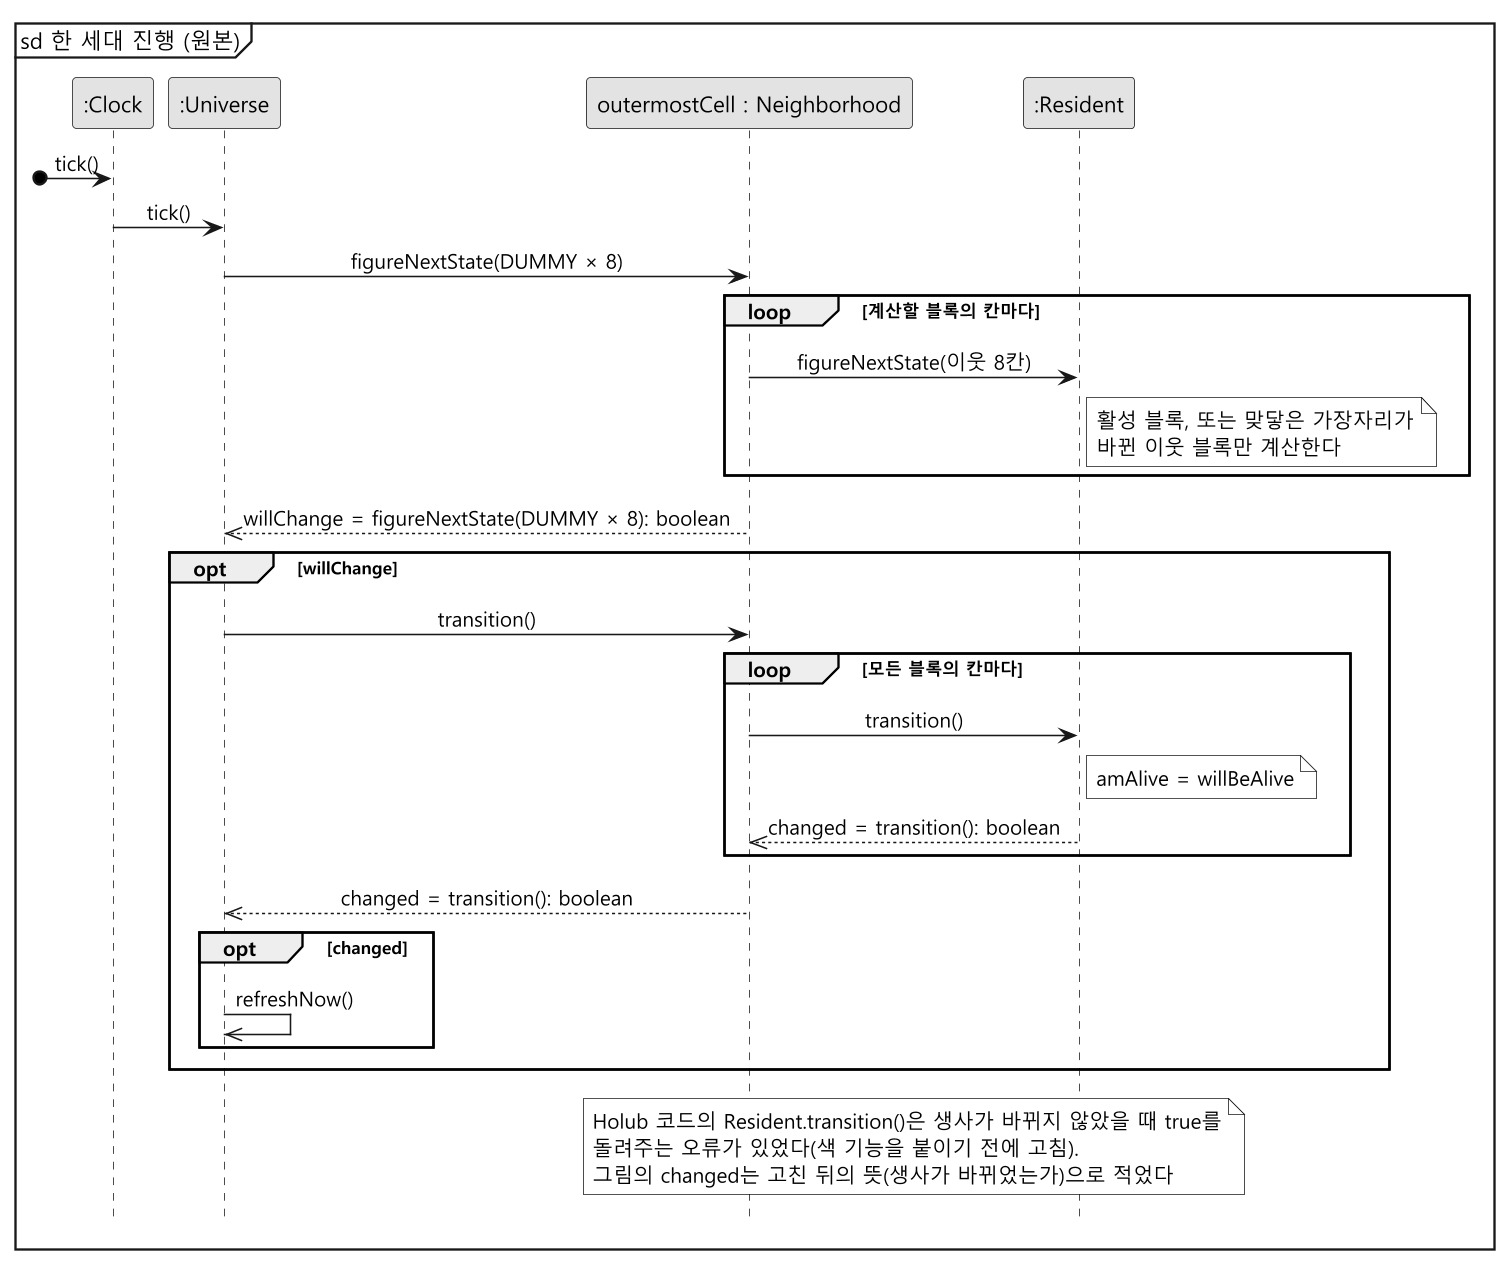

The diagram above was rendered by PlantUML. Its source (embedded in the PNG):
@startuml sd-tick-before
skinparam monochrome true
skinparam dpi 150
skinparam shadowing false
skinparam defaultFontName "Malgun Gothic"
skinparam sequenceMessageAlign center
hide footbox
mainframe sd 한 세대 진행 (원본)

participant ":Clock" as C
participant ":Universe" as U
participant "outermostCell : Neighborhood" as N
participant ":Resident" as R

[o-> C : tick()
C -> U : tick()
U -> N : figureNextState(DUMMY × 8)
loop 계산할 블록의 칸마다
  N -> R : figureNextState(이웃 8칸)
  note right of R : 활성 블록, 또는 맞닿은 가장자리가\n바뀐 이웃 블록만 계산한다
end
N -->> U : willChange = figureNextState(DUMMY × 8): boolean

opt willChange
  U -> N : transition()
  loop 모든 블록의 칸마다
    N -> R : transition()
    note right of R : amAlive = willBeAlive
    R -->> N : changed = transition(): boolean
  end
  N -->> U : changed = transition(): boolean
  opt changed
    U ->> U : refreshNow()
  end
end
note over N, R
  Holub 코드의 Resident.transition()은 생사가 바뀌지 않았을 때 true를
  돌려주는 오류가 있었다(색 기능을 붙이기 전에 고침).
  그림의 changed는 고친 뒤의 뜻(생사가 바뀌었는가)으로 적었다
end note
@enduml